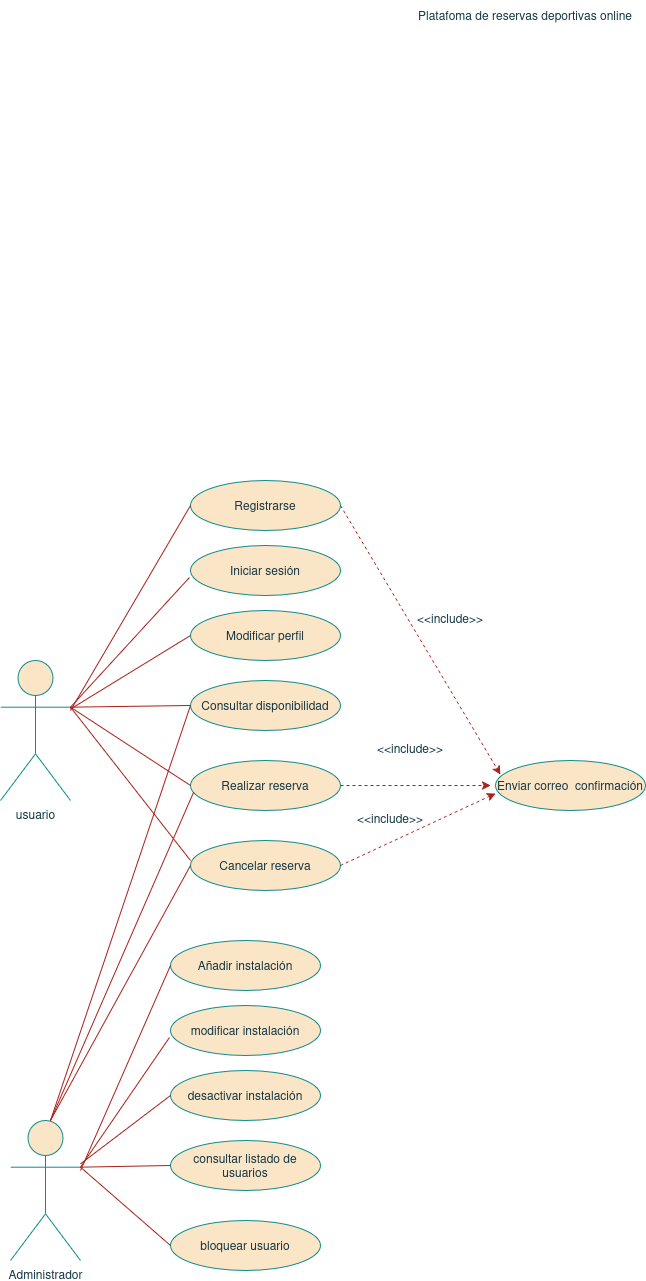

The diagram above was exported from draw.io. Its source (the exported page's mxGraphModel, read from the mxfile embedded in the PNG):
<mxGraphModel dx="510" dy="760" grid="1" gridSize="10" guides="1" tooltips="1" connect="1" arrows="1" fold="1" page="1" pageScale="1" pageWidth="827" pageHeight="1169" math="0" shadow="0">
  <root>
    <mxCell id="0" />
    <mxCell id="1" parent="0" />
    <mxCell id="M4sQLoku1iDEvwDRyEfS-233" parent="1" style="shape=umlActor;verticalLabelPosition=bottom;verticalAlign=top;html=1;outlineConnect=0;labelBackgroundColor=none;fillColor=#FAE5C7;strokeColor=#0F8B8D;fontColor=#143642;rounded=1;" value="usuario" vertex="1">
      <mxGeometry height="140" width="70" x="140" y="700" as="geometry" />
    </mxCell>
    <mxCell id="M4sQLoku1iDEvwDRyEfS-234" parent="1" style="ellipse;whiteSpace=wrap;html=1;labelBackgroundColor=none;fillColor=#FAE5C7;strokeColor=#0F8B8D;fontColor=#143642;rounded=1;" value="Registrarse" vertex="1">
      <mxGeometry height="50" width="150" x="330" y="520" as="geometry" />
    </mxCell>
    <mxCell id="M4sQLoku1iDEvwDRyEfS-236" parent="1" style="ellipse;whiteSpace=wrap;html=1;labelBackgroundColor=none;fillColor=#FAE5C7;strokeColor=#0F8B8D;fontColor=#143642;rounded=1;" value="Iniciar sesión" vertex="1">
      <mxGeometry height="50" width="150" x="330" y="585" as="geometry" />
    </mxCell>
    <mxCell id="M4sQLoku1iDEvwDRyEfS-237" parent="1" style="ellipse;whiteSpace=wrap;html=1;labelBackgroundColor=none;fillColor=#FAE5C7;strokeColor=#0F8B8D;fontColor=#143642;rounded=1;" value="Modificar perfil" vertex="1">
      <mxGeometry height="50" width="150" x="330" y="650" as="geometry" />
    </mxCell>
    <mxCell id="M4sQLoku1iDEvwDRyEfS-238" parent="1" style="ellipse;whiteSpace=wrap;html=1;labelBackgroundColor=none;fillColor=#FAE5C7;strokeColor=#0F8B8D;fontColor=#143642;rounded=1;" value="Consultar disponibilidad" vertex="1">
      <mxGeometry height="50" width="150" x="330" y="720" as="geometry" />
    </mxCell>
    <mxCell id="M4sQLoku1iDEvwDRyEfS-296" edge="1" parent="1" source="M4sQLoku1iDEvwDRyEfS-239" style="edgeStyle=orthogonalEdgeStyle;rounded=1;orthogonalLoop=1;jettySize=auto;html=1;exitX=1;exitY=0.5;exitDx=0;exitDy=0;dashed=1;labelBackgroundColor=none;strokeColor=#A8201A;fontColor=default;">
      <mxGeometry relative="1" as="geometry">
        <mxPoint x="630" y="825" as="targetPoint" />
      </mxGeometry>
    </mxCell>
    <mxCell id="M4sQLoku1iDEvwDRyEfS-239" parent="1" style="ellipse;whiteSpace=wrap;html=1;labelBackgroundColor=none;fillColor=#FAE5C7;strokeColor=#0F8B8D;fontColor=#143642;rounded=1;" value="Realizar reserva" vertex="1">
      <mxGeometry height="50" width="150" x="330" y="800" as="geometry" />
    </mxCell>
    <mxCell id="M4sQLoku1iDEvwDRyEfS-240" parent="1" style="ellipse;whiteSpace=wrap;html=1;labelBackgroundColor=none;fillColor=#FAE5C7;strokeColor=#0F8B8D;fontColor=#143642;rounded=1;" value="Cancelar reserva" vertex="1">
      <mxGeometry height="50" width="150" x="330" y="880" as="geometry" />
    </mxCell>
    <mxCell id="M4sQLoku1iDEvwDRyEfS-242" edge="1" parent="1" style="endArrow=none;html=1;rounded=1;entryX=0;entryY=0.5;entryDx=0;entryDy=0;labelBackgroundColor=none;strokeColor=#A8201A;fontColor=default;" target="M4sQLoku1iDEvwDRyEfS-234" value="">
      <mxGeometry height="50" relative="1" width="50" as="geometry">
        <mxPoint x="210" y="750" as="sourcePoint" />
        <mxPoint x="290" y="610" as="targetPoint" />
      </mxGeometry>
    </mxCell>
    <mxCell id="M4sQLoku1iDEvwDRyEfS-244" edge="1" parent="1" source="M4sQLoku1iDEvwDRyEfS-233" style="endArrow=none;html=1;rounded=1;entryX=-0.007;entryY=0.64;entryDx=0;entryDy=0;exitX=1;exitY=0.3333333333333333;exitDx=0;exitDy=0;exitPerimeter=0;entryPerimeter=0;labelBackgroundColor=none;strokeColor=#A8201A;fontColor=default;" target="M4sQLoku1iDEvwDRyEfS-236" value="">
      <mxGeometry height="50" relative="1" width="50" as="geometry">
        <mxPoint x="250" y="812" as="sourcePoint" />
        <mxPoint x="340" y="650" as="targetPoint" />
      </mxGeometry>
    </mxCell>
    <mxCell id="M4sQLoku1iDEvwDRyEfS-245" edge="1" parent="1" source="M4sQLoku1iDEvwDRyEfS-233" style="endArrow=none;html=1;rounded=1;entryX=0;entryY=0.5;entryDx=0;entryDy=0;labelBackgroundColor=none;strokeColor=#A8201A;fontColor=default;" target="M4sQLoku1iDEvwDRyEfS-237" value="">
      <mxGeometry height="50" relative="1" width="50" as="geometry">
        <mxPoint x="270" y="932" as="sourcePoint" />
        <mxPoint x="360" y="770" as="targetPoint" />
      </mxGeometry>
    </mxCell>
    <mxCell id="M4sQLoku1iDEvwDRyEfS-246" edge="1" parent="1" source="M4sQLoku1iDEvwDRyEfS-233" style="endArrow=none;html=1;rounded=1;entryX=0;entryY=0.5;entryDx=0;entryDy=0;exitX=1;exitY=0.3333333333333333;exitDx=0;exitDy=0;exitPerimeter=0;labelBackgroundColor=none;strokeColor=#A8201A;fontColor=default;" target="M4sQLoku1iDEvwDRyEfS-238" value="">
      <mxGeometry height="50" relative="1" width="50" as="geometry">
        <mxPoint x="270" y="942" as="sourcePoint" />
        <mxPoint x="360" y="780" as="targetPoint" />
      </mxGeometry>
    </mxCell>
    <mxCell id="M4sQLoku1iDEvwDRyEfS-247" edge="1" parent="1" source="M4sQLoku1iDEvwDRyEfS-233" style="endArrow=none;html=1;rounded=1;entryX=0;entryY=0.5;entryDx=0;entryDy=0;exitX=1;exitY=0.3333333333333333;exitDx=0;exitDy=0;exitPerimeter=0;labelBackgroundColor=none;strokeColor=#A8201A;fontColor=default;" target="M4sQLoku1iDEvwDRyEfS-239" value="">
      <mxGeometry height="50" relative="1" width="50" as="geometry">
        <mxPoint x="280" y="982" as="sourcePoint" />
        <mxPoint x="370" y="820" as="targetPoint" />
      </mxGeometry>
    </mxCell>
    <mxCell id="M4sQLoku1iDEvwDRyEfS-248" edge="1" parent="1" source="M4sQLoku1iDEvwDRyEfS-233" style="endArrow=none;html=1;rounded=1;exitX=1;exitY=0.3333333333333333;exitDx=0;exitDy=0;exitPerimeter=0;labelBackgroundColor=none;strokeColor=#A8201A;fontColor=default;" value="">
      <mxGeometry height="50" relative="1" width="50" as="geometry">
        <mxPoint x="260" y="1022" as="sourcePoint" />
        <mxPoint x="330" y="900" as="targetPoint" />
      </mxGeometry>
    </mxCell>
    <mxCell id="M4sQLoku1iDEvwDRyEfS-268" parent="1" style="shape=umlActor;verticalLabelPosition=bottom;verticalAlign=top;html=1;outlineConnect=0;labelBackgroundColor=none;fillColor=#FAE5C7;strokeColor=#0F8B8D;fontColor=#143642;rounded=1;" value="Administrador" vertex="1">
      <mxGeometry height="140" width="70" x="150" y="1160" as="geometry" />
    </mxCell>
    <mxCell id="M4sQLoku1iDEvwDRyEfS-269" parent="1" style="ellipse;whiteSpace=wrap;html=1;labelBackgroundColor=none;fillColor=#FAE5C7;strokeColor=#0F8B8D;fontColor=#143642;rounded=1;" value="Añadir instalación" vertex="1">
      <mxGeometry height="50" width="150" x="310" y="980" as="geometry" />
    </mxCell>
    <mxCell id="M4sQLoku1iDEvwDRyEfS-270" parent="1" style="ellipse;whiteSpace=wrap;html=1;labelBackgroundColor=none;fillColor=#FAE5C7;strokeColor=#0F8B8D;fontColor=#143642;rounded=1;" value="modificar instalación" vertex="1">
      <mxGeometry height="50" width="150" x="310" y="1045" as="geometry" />
    </mxCell>
    <mxCell id="M4sQLoku1iDEvwDRyEfS-271" parent="1" style="ellipse;whiteSpace=wrap;html=1;labelBackgroundColor=none;fillColor=#FAE5C7;strokeColor=#0F8B8D;fontColor=#143642;rounded=1;" value="desactivar instalación" vertex="1">
      <mxGeometry height="50" width="150" x="310" y="1110" as="geometry" />
    </mxCell>
    <mxCell id="M4sQLoku1iDEvwDRyEfS-272" parent="1" style="ellipse;whiteSpace=wrap;html=1;labelBackgroundColor=none;fillColor=#FAE5C7;strokeColor=#0F8B8D;fontColor=#143642;rounded=1;" value="consultar listado de usuarios" vertex="1">
      <mxGeometry height="50" width="150" x="310" y="1180" as="geometry" />
    </mxCell>
    <mxCell id="M4sQLoku1iDEvwDRyEfS-273" parent="1" style="ellipse;whiteSpace=wrap;html=1;labelBackgroundColor=none;fillColor=#FAE5C7;strokeColor=#0F8B8D;fontColor=#143642;rounded=1;" value="bloquear usuario" vertex="1">
      <mxGeometry height="50" width="150" x="310" y="1260" as="geometry" />
    </mxCell>
    <mxCell id="M4sQLoku1iDEvwDRyEfS-275" edge="1" parent="1" style="endArrow=none;html=1;rounded=1;entryX=0;entryY=0.5;entryDx=0;entryDy=0;labelBackgroundColor=none;strokeColor=#A8201A;fontColor=default;" target="M4sQLoku1iDEvwDRyEfS-269" value="">
      <mxGeometry height="50" relative="1" width="50" as="geometry">
        <mxPoint x="220" y="1210" as="sourcePoint" />
        <mxPoint x="270" y="1070" as="targetPoint" />
      </mxGeometry>
    </mxCell>
    <mxCell id="M4sQLoku1iDEvwDRyEfS-276" edge="1" parent="1" source="M4sQLoku1iDEvwDRyEfS-268" style="endArrow=none;html=1;rounded=1;entryX=-0.007;entryY=0.64;entryDx=0;entryDy=0;exitX=1;exitY=0.3333333333333333;exitDx=0;exitDy=0;exitPerimeter=0;entryPerimeter=0;labelBackgroundColor=none;strokeColor=#A8201A;fontColor=default;" target="M4sQLoku1iDEvwDRyEfS-270" value="">
      <mxGeometry height="50" relative="1" width="50" as="geometry">
        <mxPoint x="230" y="1272" as="sourcePoint" />
        <mxPoint x="320" y="1110" as="targetPoint" />
      </mxGeometry>
    </mxCell>
    <mxCell id="M4sQLoku1iDEvwDRyEfS-277" edge="1" parent="1" source="M4sQLoku1iDEvwDRyEfS-268" style="endArrow=none;html=1;rounded=1;entryX=0;entryY=0.5;entryDx=0;entryDy=0;labelBackgroundColor=none;strokeColor=#A8201A;fontColor=default;" target="M4sQLoku1iDEvwDRyEfS-271" value="">
      <mxGeometry height="50" relative="1" width="50" as="geometry">
        <mxPoint x="250" y="1392" as="sourcePoint" />
        <mxPoint x="340" y="1230" as="targetPoint" />
      </mxGeometry>
    </mxCell>
    <mxCell id="M4sQLoku1iDEvwDRyEfS-278" edge="1" parent="1" source="M4sQLoku1iDEvwDRyEfS-268" style="endArrow=none;html=1;rounded=1;entryX=0;entryY=0.5;entryDx=0;entryDy=0;exitX=1;exitY=0.3333333333333333;exitDx=0;exitDy=0;exitPerimeter=0;labelBackgroundColor=none;strokeColor=#A8201A;fontColor=default;" target="M4sQLoku1iDEvwDRyEfS-272" value="">
      <mxGeometry height="50" relative="1" width="50" as="geometry">
        <mxPoint x="250" y="1402" as="sourcePoint" />
        <mxPoint x="340" y="1240" as="targetPoint" />
      </mxGeometry>
    </mxCell>
    <mxCell id="M4sQLoku1iDEvwDRyEfS-279" edge="1" parent="1" source="M4sQLoku1iDEvwDRyEfS-268" style="endArrow=none;html=1;rounded=1;entryX=0;entryY=0.5;entryDx=0;entryDy=0;exitX=1;exitY=0.3333333333333333;exitDx=0;exitDy=0;exitPerimeter=0;labelBackgroundColor=none;strokeColor=#A8201A;fontColor=default;" target="M4sQLoku1iDEvwDRyEfS-273" value="">
      <mxGeometry height="50" relative="1" width="50" as="geometry">
        <mxPoint x="260" y="1442" as="sourcePoint" />
        <mxPoint x="350" y="1280" as="targetPoint" />
      </mxGeometry>
    </mxCell>
    <mxCell id="M4sQLoku1iDEvwDRyEfS-287" parent="1" style="text;html=1;whiteSpace=wrap;strokeColor=none;fillColor=none;align=center;verticalAlign=middle;rounded=1;labelBackgroundColor=none;fontColor=#143642;" value="Platafoma de reservas deportivas online" vertex="1">
      <mxGeometry height="30" width="240" x="545" y="40" as="geometry" />
    </mxCell>
    <mxCell id="M4sQLoku1iDEvwDRyEfS-291" edge="1" parent="1" style="endArrow=none;html=1;rounded=1;entryX=0;entryY=0.5;entryDx=0;entryDy=0;labelBackgroundColor=none;strokeColor=#A8201A;fontColor=default;" target="M4sQLoku1iDEvwDRyEfS-240" value="">
      <mxGeometry height="50" relative="1" width="50" as="geometry">
        <mxPoint x="190" y="1160" as="sourcePoint" />
        <mxPoint x="430" y="1080" as="targetPoint" />
      </mxGeometry>
    </mxCell>
    <mxCell id="M4sQLoku1iDEvwDRyEfS-292" edge="1" parent="1" style="endArrow=none;html=1;rounded=1;entryX=0.02;entryY=0.64;entryDx=0;entryDy=0;entryPerimeter=0;labelBackgroundColor=none;strokeColor=#A8201A;fontColor=default;" target="M4sQLoku1iDEvwDRyEfS-239" value="">
      <mxGeometry height="50" relative="1" width="50" as="geometry">
        <mxPoint x="190" y="1160" as="sourcePoint" />
        <mxPoint x="384" y="1030" as="targetPoint" />
      </mxGeometry>
    </mxCell>
    <mxCell id="M4sQLoku1iDEvwDRyEfS-293" edge="1" parent="1" style="endArrow=none;html=1;rounded=1;entryX=0;entryY=0.5;entryDx=0;entryDy=0;labelBackgroundColor=none;strokeColor=#A8201A;fontColor=default;" target="M4sQLoku1iDEvwDRyEfS-238" value="">
      <mxGeometry height="50" relative="1" width="50" as="geometry">
        <mxPoint x="190" y="1160" as="sourcePoint" />
        <mxPoint x="354" y="1050" as="targetPoint" />
      </mxGeometry>
    </mxCell>
    <mxCell id="M4sQLoku1iDEvwDRyEfS-295" parent="1" style="ellipse;whiteSpace=wrap;html=1;labelBackgroundColor=none;fillColor=#FAE5C7;strokeColor=#0F8B8D;fontColor=#143642;rounded=1;" value="Enviar correo&amp;nbsp; confirmación" vertex="1">
      <mxGeometry height="50" width="150" x="635" y="800" as="geometry" />
    </mxCell>
    <mxCell id="M4sQLoku1iDEvwDRyEfS-297" parent="1" style="text;html=1;whiteSpace=wrap;strokeColor=none;fillColor=none;align=center;verticalAlign=middle;rounded=1;labelBackgroundColor=none;fontColor=#143642;" value="&lt;div&gt;&amp;lt;&amp;lt;include&amp;gt;&amp;gt;&lt;/div&gt;&lt;div&gt;&lt;br&gt;&lt;/div&gt;" vertex="1">
      <mxGeometry height="30" width="60" x="520" y="780" as="geometry" />
    </mxCell>
    <mxCell id="M4sQLoku1iDEvwDRyEfS-298" parent="1" style="text;html=1;whiteSpace=wrap;strokeColor=none;fillColor=none;align=center;verticalAlign=middle;rounded=1;labelBackgroundColor=none;fontColor=#143642;" value="&lt;div&gt;&amp;lt;&amp;lt;include&amp;gt;&amp;gt;&lt;/div&gt;&lt;div&gt;&lt;br&gt;&lt;/div&gt;" vertex="1">
      <mxGeometry height="30" width="60" x="500" y="850" as="geometry" />
    </mxCell>
    <mxCell id="M4sQLoku1iDEvwDRyEfS-300" edge="1" parent="1" source="M4sQLoku1iDEvwDRyEfS-240" style="rounded=1;orthogonalLoop=1;jettySize=auto;html=1;exitX=1;exitY=0.5;exitDx=0;exitDy=0;entryX=0;entryY=0.66;entryDx=0;entryDy=0;entryPerimeter=0;dashed=1;labelBackgroundColor=none;strokeColor=#A8201A;fontColor=default;" target="M4sQLoku1iDEvwDRyEfS-295">
      <mxGeometry relative="1" as="geometry" />
    </mxCell>
    <mxCell id="M4sQLoku1iDEvwDRyEfS-301" edge="1" parent="1" source="M4sQLoku1iDEvwDRyEfS-234" style="rounded=1;orthogonalLoop=1;jettySize=auto;html=1;exitX=1;exitY=0.5;exitDx=0;exitDy=0;entryX=0.033;entryY=0.28;entryDx=0;entryDy=0;entryPerimeter=0;dashed=1;labelBackgroundColor=none;strokeColor=#A8201A;fontColor=default;" target="M4sQLoku1iDEvwDRyEfS-295">
      <mxGeometry relative="1" as="geometry" />
    </mxCell>
    <mxCell id="M4sQLoku1iDEvwDRyEfS-302" parent="1" style="text;html=1;whiteSpace=wrap;strokeColor=none;fillColor=none;align=center;verticalAlign=middle;rounded=1;labelBackgroundColor=none;fontColor=#143642;" value="&lt;div&gt;&amp;lt;&amp;lt;include&amp;gt;&amp;gt;&lt;/div&gt;&lt;div&gt;&lt;br&gt;&lt;/div&gt;" vertex="1">
      <mxGeometry height="30" width="60" x="560" y="650" as="geometry" />
    </mxCell>
  </root>
</mxGraphModel>